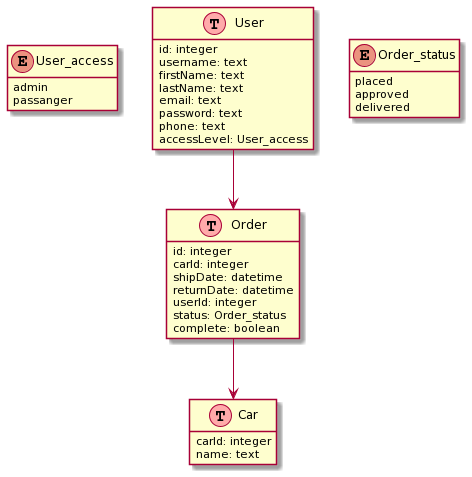

The diagram above was rendered by PlantUML. Its source (embedded in the PNG):
@startuml
!define table(x) class x << (T,#FFAAAA) >>
!define primary_key(x) <u>x</u>
hide methods
hide stereotypes

enum User_access {
    admin
    passanger
}

table(User) {
    id: integer
    username: text
    firstName: text
    lastName: text
    email: text
    password: text
    phone: text
    accessLevel: User_access
}

enum Order_status {
    placed
    approved
    delivered
}

table(Order) {
    id: integer
    carId: integer
    shipDate: datetime
    returnDate: datetime
    userId: integer
    status: Order_status
    complete: boolean
}

table(Car) {
    carId: integer
    name: text
}


User --> Order
Order --> Car
@enduml